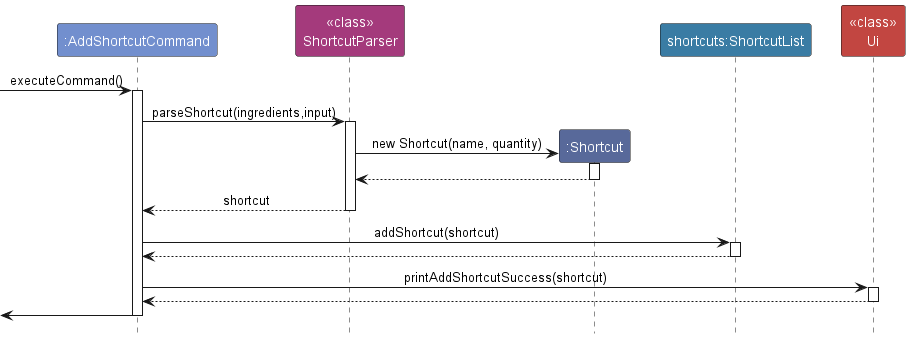

The diagram above was rendered by PlantUML. Its source (embedded in the PNG):
@startuml
!include style.puml
skinparam ArrowFontStyle plain

participant ":AddShortcutCommand" as AddShortcutCommand COMMAND_COLOR
participant "<<class>>\nShortcutParser" as ShortcutParser SHORTCUT_PARSER_COLOR
participant ":Shortcut" as Shortcut SHORTCUT_COLOR
participant "shortcuts:ShortcutList" as Shortcuts SHORTCUT_LIST_COLOR
participant "<<class>>\nUi" as Ui UI_COLOR

[-> AddShortcutCommand : executeCommand()
activate AddShortcutCommand

AddShortcutCommand -> ShortcutParser : parseShortcut(ingredients,input)
activate ShortcutParser

create Shortcut
ShortcutParser -> Shortcut : new Shortcut(name, quantity)
activate Shortcut

Shortcut --> ShortcutParser
deactivate Shortcut

ShortcutParser --> AddShortcutCommand : shortcut
deactivate ShortcutParser

AddShortcutCommand -> Shortcuts : addShortcut(shortcut)
activate Shortcuts

Shortcuts --> AddShortcutCommand
deactivate Shortcuts

AddShortcutCommand -> Ui : printAddShortcutSuccess(shortcut)
activate Ui

Ui --> AddShortcutCommand
deactivate Ui

[<- AddShortcutCommand
deactivate AddShortcutCommand

@enduml